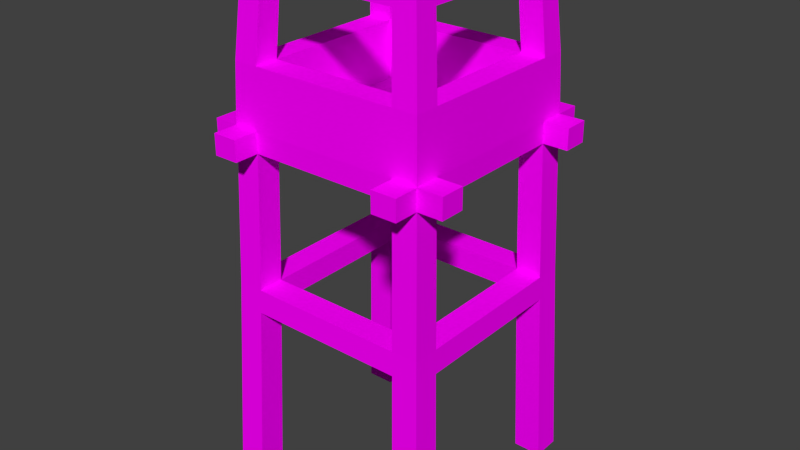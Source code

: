 # Source: Watchtower.blend  (saved by Blender 2.92.15; exported with 4.5.12 LTS)
import bpy
from mathutils import Matrix  # noqa: F401  (used for matrix-valued properties, if any)

bpy.ops.wm.read_factory_settings(use_empty=True)
scene = bpy.context.scene
scene.name = 'Scene'

# ---- collections
col_collection_1 = bpy.data.collections.new('Collection 1'); scene.collection.children.link(col_collection_1)

# ---- images (referenced by path relative to the original .blend; pixels are not part of the script)
import os
ASSET_DIR = os.environ.get("B2B_ASSET_DIR", "")  # directory of the original .blend (textures are referenced by path, not embedded)
HERE = os.path.dirname(os.path.abspath(__file__))  # packed textures are extracted next to this script under _unpacked/

def load_image(name, relpath, width, height, colorspace="sRGB"):
    """Load a texture the original file referenced (path relative to the .blend, or extracted next to this script)."""
    p = next((c for c in (os.path.join(HERE, relpath), os.path.join(ASSET_DIR, relpath)) if relpath and os.path.exists(c)), "")
    if p:
        img = bpy.data.images.load(p, check_existing=True)
        img.name = name
    else:  # same state as the original file: an image datablock whose file is absent (Cycles renders it pink)
        img = bpy.data.images.new(name, width, height)
        img.source = "FILE"
        img.filepath = "//" + (relpath or name)
    img.colorspace_settings.name = colorspace
    return img
img_bigpalette_png = load_image('BigPalette.png', 'BigPalette.png', 1024, 1024, 'sRGB')

# ---- materials (node trees are filled in below, after node groups)
mat_bigpalette = bpy.data.materials.new('BigPalette')

# ---- material node trees
mat_bigpalette.use_nodes = True; mat_bigpalette.node_tree.nodes.clear()
_N = mat_bigpalette.node_tree.nodes; _L = mat_bigpalette.node_tree.links
n0 = _N.new('ShaderNodeBsdfPrincipled'); n0.name = 'Principled BSDF'; n0.location = (10, 300)
n0.distribution = 'GGX'
n0.subsurface_method = 'BURLEY'
n0.inputs[2].default_value = 1.0
n0.inputs[3].default_value = 1.45
n0.inputs[13].default_value = 0.0
n0.inputs[27].default_value = (0.0, 0.0, 0.0, 1.0)
n0.inputs[28].default_value = 1.0
n1 = _N.new('ShaderNodeOutputMaterial'); n1.name = 'Material Output'; n1.location = (300, 300)
n2 = _N.new('ShaderNodeTexImage'); n2.name = 'Image Texture'; n2.location = (-280, 280)
n2.image = img_bigpalette_png
_L.new(n0.outputs[0], n1.inputs[0])
_L.new(n2.outputs[0], n0.inputs[0])
n1.is_active_output = True

# ---- world
world_world = bpy.data.worlds.new('World'); scene.world = world_world
world_world.color = (0.05088, 0.05088, 0.05088)
world_world.use_sun_shadow = False
world_world.sun_shadow_jitter_overblur = 0.0
world_world.cycles.sampling_method = 'MANUAL'
world_world.cycles.sample_map_resolution = 256

# ---- meshes
me_cube_018 = bpy.data.meshes.new('Cube.018')
me_cube_018.from_pydata([(-0.5979, -0.5979, 2.027), (-0.5979, -0.5979, 2.15), (-0.5979, 0.5979, 2.027), (-0.5979, 0.5979, 2.15), (0.5979, -0.5979, 2.027), (0.5979, -0.5979, 2.15), (0.5979, 0.5979, 2.027), (0.5979, 0.5979, 2.15), (-0.5979, -0.4484, 2.15), (-0.5979, 0.4484, 2.15), (-0.5979, 0.4484, 2.027), (-0.5979, -0.4484, 2.027), (0.5979, 0.4484, 2.15), (0.5979, -0.4484, 2.15), (0.5979, -0.4484, 2.027), (0.5979, 0.4484, 2.027), (-0.4484, 0.5979, 2.15), (0.4484, 0.5979, 2.15), (0.4484, 0.5979, 2.027), (-0.4484, 0.5979, 2.027), (0.4484, -0.5979, 2.15), (-0.4484, -0.5979, 2.15), (-0.4484, -0.5979, 2.027), (0.4484, -0.5979, 2.027), (0.4484, -0.4484, 2.15), (-0.4484, -0.4484, 2.15), (0.4484, 0.4484, 2.15), (-0.4484, 0.4484, 2.15), (-0.4484, -0.4484, 2.027), (0.4484, -0.4484, 2.027), (-0.4484, 0.4484, 2.027), (0.4385, 0.4385, 2.494), (0.5847, 0.4385, 2.494), (0.4385, -0.4385, 2.494), (0.4385, -0.5847, 2.494), (0.4484, 0.4484, 2.027), (-0.7468, -0.5979, 2.027), (-0.7468, -0.5979, 2.15), (-0.7468, -0.4484, 2.027), (-0.7468, -0.4484, 2.15), (-0.5979, -0.7468, 2.027), (-0.5979, -0.7468, 2.15), (-0.4484, -0.7468, 2.15), (-0.4484, -0.7468, 2.027), (0.5979, -0.7468, 2.15), (0.5979, -0.7468, 2.027), (0.4484, -0.7468, 2.027), (0.4484, -0.7468, 2.15), (0.7468, -0.4484, 2.15), (0.7468, -0.5979, 2.15), (0.7468, -0.5979, 2.027), (0.7468, -0.4484, 2.027), (0.7468, 0.5979, 2.15), (0.7468, 0.5979, 2.027), (0.7468, 0.4484, 2.027), (0.7468, 0.4484, 2.15), (0.4484, 0.7468, 2.15), (0.5979, 0.7468, 2.15), (0.5979, 0.7468, 2.027), (0.4484, 0.7468, 2.027), (-0.5979, 0.7468, 2.15), (-0.5979, 0.7468, 2.027), (-0.4484, 0.7468, 2.027), (-0.4484, 0.7468, 2.15), (-0.7468, 0.4484, 2.15), (-0.7468, 0.5979, 2.15), (-0.7468, 0.5979, 2.027), (-0.7468, 0.4484, 2.027), (-0.4385, 0.5847, 2.494), (-0.5847, 0.5847, 2.494), (-0.5847, 0.4385, 2.494), (-0.4385, 0.4385, 2.494), (-0.4385, -0.4385, 2.494), (-0.5847, -0.4385, 2.494), (-0.5847, -0.5847, 2.494), (-0.4385, -0.5847, 2.494), (0.5847, -0.5847, 2.494), (0.5847, -0.4385, 2.494), (0.5847, 0.5847, 2.494), (0.4385, 0.5847, 2.494), (0.5383, -0.4037, 3.07), (0.4114, -0.4114, 3.07), (0.5383, -0.5383, 3.07), (0.4037, -0.5383, 3.07), (-0.5383, 0.5383, 3.07), (-0.4037, 0.5383, 3.07), (-0.4114, 0.4114, 3.07), (-0.5383, 0.4037, 3.07), (-0.4114, -0.4114, 3.07), (-0.5383, -0.4037, 3.07), (-0.5383, -0.5383, 3.07), (-0.4037, -0.5383, 3.07), (0.4037, 0.5383, 3.07), (0.5383, 0.5383, 3.07), (0.4114, 0.4114, 3.07), (0.5383, 0.4037, 3.07), (-0.6705, -0.5029, -0.008562), (-0.6705, -0.6705, -0.008562), (-0.5029, 0.6705, -0.008562), (-0.6705, 0.6705, -0.008562), (0.5029, -0.6705, -0.008562), (0.6705, -0.6705, -0.008562), (0.6705, -0.5029, -0.008562), (0.5029, -0.5029, -0.008562), (0.5029, 0.5029, -0.008562), (0.6705, 0.5029, -0.008562), (0.6705, 0.6705, -0.008562), (0.5029, 0.6705, -0.008562), (-0.5029, -0.6705, -0.008562), (-0.5029, -0.5029, -0.008562), (-0.6705, 0.5029, -0.008562), (-0.5029, 0.5029, -0.008562), (-0.4707, -0.4707, 1.08), (-0.6276, -0.4707, 1.08), (-0.4707, -0.6276, 1.08), (-0.6276, -0.6276, 1.08), (0.6276, -0.4707, 1.08), (0.4707, -0.4707, 1.08), (0.6276, -0.6276, 1.08), (0.4707, -0.6276, 1.08), (0.4707, 0.6276, 1.08), (0.4707, 0.4707, 1.08), (0.6276, 0.6276, 1.08), (0.6276, 0.4707, 1.08), (-0.4707, 0.4707, 1.08), (-0.4707, 0.6276, 1.08), (-0.6276, 0.6276, 1.08), (-0.6276, 0.4707, 1.08), (0.4665, 0.4665, 1.222), (0.622, 0.4665, 1.222), (0.4665, 0.622, 1.222), (0.622, 0.622, 1.222), (0.4665, -0.4665, 1.221), (0.622, -0.4665, 1.221), (-0.4665, 0.622, 1.221), (-0.4665, 0.4665, 1.221), (-0.622, -0.4665, 1.221), (-0.4665, -0.4665, 1.221), (-0.4665, -0.622, 1.221), (-0.622, -0.622, 1.221), (0.4665, -0.622, 1.221), (0.622, -0.622, 1.221), (-0.622, 0.622, 1.221), (-0.622, 0.4665, 1.221), (-0.5485, -0.4114, 2.942), (-0.4114, -0.4114, 2.942), (-0.4114, -0.5485, 2.942), (-0.5485, -0.5485, 2.942), (-0.5485, 0.4114, 2.942), (0.4114, -0.4114, 2.942), (0.4114, -0.5485, 2.942), (0.4114, 0.4114, 2.941), (0.4114, 0.5485, 2.941), (0.5485, 0.5485, 2.941), (0.5485, 0.4114, 2.941), (-0.5485, 0.5485, 2.942), (-0.4114, 0.4114, 2.942), (-0.4114, 0.5485, 2.942), (0.5485, -0.4114, 2.942), (0.5485, -0.5485, 2.942)], [], [(89, 88, 86, 87), (7, 6, 58, 57), (14, 13, 48, 51), (0, 22, 43, 40), (9, 3, 65, 64), (120, 122, 106, 107), (8, 1, 74, 73), (13, 14, 15, 12), (121, 120, 107, 104), (8, 9, 10, 11), (6, 7, 52, 53), (11, 0, 36, 38), (25, 24, 26, 27), (7, 17, 79, 78), (27, 26, 31, 71), (117, 116, 102, 103), (28, 29, 23, 22), (29, 35, 15, 14), (2, 10, 67, 66), (3, 9, 70, 69), (16, 3, 69, 68), (1, 21, 75, 74), (12, 7, 78, 32), (21, 20, 34, 75), (13, 12, 32, 77), (125, 124, 111, 98), (5, 20, 47, 44), (20, 21, 22, 23), (11, 10, 30, 28), (16, 19, 62, 63), (29, 28, 30, 35), (5, 13, 77, 76), (16, 17, 18, 19), (37, 39, 38, 36), (1, 8, 39, 37), (8, 11, 38, 39), (0, 1, 37, 36), (42, 41, 40, 43), (21, 1, 41, 42), (22, 21, 42, 43), (1, 0, 40, 41), (44, 47, 46, 45), (4, 5, 44, 45), (23, 4, 45, 46), (20, 23, 46, 47), (48, 49, 50, 51), (5, 4, 50, 49), (4, 14, 51, 50), (13, 5, 49, 48), (18, 35, 30, 19), (12, 15, 54, 55), (52, 55, 54, 53), (7, 12, 55, 52), (56, 57, 58, 59), (17, 7, 57, 56), (18, 17, 56, 59), (6, 18, 59, 58), (60, 63, 62, 61), (19, 2, 61, 62), (2, 3, 60, 61), (3, 16, 63, 60), (15, 6, 53, 54), (10, 9, 64, 67), (64, 65, 66, 67), (3, 2, 66, 65), (9, 8, 73, 70), (25, 27, 71, 72), (24, 25, 72, 33), (26, 24, 33, 31), (17, 16, 68, 79), (72, 71, 70, 73), (68, 71, 31, 79), (33, 72, 75, 34), (77, 32, 31, 33), (20, 5, 76, 34), (91, 88, 89, 90), (95, 93, 92, 94), (86, 85, 84, 87), (82, 80, 81, 83), (152, 151, 156, 157), (94, 151, 149, 81), (144, 147, 90, 89), (92, 152, 157, 85), (145, 144, 148, 156), (151, 154, 158, 149), (147, 146, 91, 90), (154, 153, 93, 95), (155, 148, 87, 84), (76, 77, 158, 159), (153, 152, 92, 93), (94, 92, 85, 86), (104, 107, 106, 105), (100, 103, 102, 101), (97, 96, 109, 108), (110, 99, 98, 111), (126, 125, 98, 99), (123, 121, 104, 105), (122, 123, 105, 106), (127, 126, 99, 110), (113, 112, 109, 96), (112, 114, 108, 109), (116, 118, 101, 102), (114, 115, 97, 108), (119, 117, 103, 100), (115, 113, 96, 97), (124, 127, 110, 111), (118, 119, 100, 101), (139, 136, 113, 115), (138, 139, 115, 114), (141, 140, 119, 118), (29, 14, 133, 132), (123, 129, 133, 116), (131, 129, 123, 122), (129, 128, 132, 133), (130, 131, 122, 120), (143, 142, 126, 127), (128, 130, 134, 135), (18, 6, 131, 130), (35, 18, 130, 128), (15, 35, 128, 129), (6, 15, 129, 131), (23, 29, 132, 140), (120, 121, 124, 125), (130, 120, 125, 134), (11, 28, 137, 136), (28, 22, 138, 137), (22, 0, 139, 138), (0, 11, 136, 139), (4, 23, 140, 141), (133, 141, 118, 116), (121, 123, 116, 117), (128, 121, 117, 132), (14, 4, 141, 133), (2, 19, 134, 142), (19, 30, 135, 134), (10, 2, 142, 143), (142, 134, 125, 126), (113, 136, 143, 127), (112, 137, 132, 117), (137, 138, 140, 132), (136, 137, 135, 143), (112, 113, 127, 124), (137, 112, 124, 135), (121, 128, 135, 124), (30, 10, 143, 135), (138, 114, 119, 140), (114, 112, 117, 119), (74, 75, 146, 147), (73, 74, 147, 144), (75, 72, 145, 146), (72, 73, 144, 145), (88, 91, 83, 81), (91, 146, 150, 83), (146, 145, 149, 150), (78, 79, 152, 153), (31, 32, 154, 151), (32, 78, 153, 154), (79, 31, 151, 152), (69, 70, 148, 155), (71, 68, 157, 156), (151, 94, 86, 156), (68, 69, 155, 157), (157, 155, 84, 85), (159, 158, 80, 82), (144, 89, 87, 148), (70, 71, 156, 148), (88, 145, 156, 86), (95, 94, 81, 80), (145, 88, 81, 149), (34, 76, 159, 150), (33, 34, 150, 149), (150, 159, 82, 83), (154, 95, 80, 158), (77, 33, 149, 158)])
_uv = me_cube_018.uv_layers.new(name='UVMap')
_uv.uv.foreach_set('vector', [0.02658, 0.3948, 0.02601, 0.3949, 0.02601, 0.3912, 0.02658, 0.3912, 0.01451, 0.4049, 0.01506, 0.4049, 0.01506, 0.4055, 0.01451, 0.4055, 0.02959, 0.3836, 0.02904, 0.3836, 0.02904, 0.3829, 0.02959, 0.3829, 0.006528, 0.4037, 0.006528, 0.4043, 0.005866, 0.4043, 0.005866, 0.4037, 0.01093, 0.4052, 0.01093, 0.4045, 0.01159, 0.4045, 0.01159, 0.4052, 0.006755, 0.3955, 0.006057, 0.3955, 0.005866, 0.3906, 0.006611, 0.3906, 0.01238, 0.3966, 0.01238, 0.396, 0.01391, 0.396, 0.01391, 0.3967, 0.01702, 0.4006, 0.01647, 0.4006, 0.01647, 0.3966, 0.01702, 0.3966, 0.02877, 0.4008, 0.02808, 0.4008, 0.02803, 0.396, 0.02877, 0.396, 0.01238, 0.3966, 0.01238, 0.4006, 0.01183, 0.4006, 0.01183, 0.3966, 0.02954, 0.3895, 0.029, 0.3895, 0.029, 0.3889, 0.02954, 0.3889, 0.02711, 0.4041, 0.02711, 0.4048, 0.02645, 0.4048, 0.02645, 0.4041, 0.1078, 0.3836, 0.1038, 0.3836, 0.1038, 0.3796, 0.1078, 0.3796, 0.02166, 0.4013, 0.02166, 0.4006, 0.02319, 0.4006, 0.02319, 0.4012, 0.08594, 0.4017, 0.08594, 0.3977, 0.08747, 0.3978, 0.08747, 0.4017, 0.02756, 0.3904, 0.02686, 0.3904, 0.02681, 0.3856, 0.02756, 0.3856, 0.01648, 0.3953, 0.01648, 0.3913, 0.01715, 0.3913, 0.01715, 0.3953, 0.01648, 0.3913, 0.01249, 0.3913, 0.01249, 0.3906, 0.01648, 0.3906, 0.0102, 0.4039, 0.0102, 0.4045, 0.009535, 0.4045, 0.009535, 0.4039, 0.01238, 0.4013, 0.01238, 0.4006, 0.01391, 0.4006, 0.01391, 0.4012, 0.02166, 0.3966, 0.02166, 0.396, 0.02319, 0.396, 0.02319, 0.3967, 0.01769, 0.396, 0.01769, 0.3953, 0.01922, 0.3952, 0.01922, 0.3959, 0.01702, 0.3966, 0.01702, 0.396, 0.01855, 0.396, 0.01855, 0.3967, 0.09777, 0.3933, 0.09777, 0.3893, 0.0993, 0.3894, 0.0993, 0.3933, 0.101, 0.3889, 0.101, 0.3849, 0.1025, 0.3849, 0.1025, 0.3888, 0.02733, 0.396, 0.02803, 0.396, 0.02803, 0.4008, 0.02728, 0.4008, 0.00719, 0.4043, 0.00719, 0.405, 0.006528, 0.405, 0.006528, 0.4043, 0.01769, 0.3913, 0.01769, 0.3953, 0.01715, 0.3953, 0.01715, 0.3913, 0.01648, 0.396, 0.01249, 0.396, 0.01249, 0.3953, 0.01648, 0.3953, 0.02645, 0.4048, 0.02699, 0.4048, 0.02699, 0.4054, 0.02645, 0.4054, 0.01648, 0.3913, 0.01648, 0.3953, 0.01249, 0.3953, 0.01249, 0.3913, 0.01702, 0.4013, 0.01702, 0.4006, 0.01855, 0.4006, 0.01855, 0.4012, 0.02166, 0.3966, 0.02166, 0.4006, 0.02111, 0.4006, 0.02111, 0.3966, 0.1285, 0.4013, 0.1285, 0.4006, 0.129, 0.4006, 0.129, 0.4013, 0.02877, 0.4008, 0.02877, 0.4001, 0.02944, 0.4001, 0.02944, 0.4008, 0.029, 0.3882, 0.02954, 0.3882, 0.02954, 0.3889, 0.029, 0.3889, 0.0263, 0.4054, 0.02575, 0.4054, 0.02575, 0.4048, 0.0263, 0.4048, 0.1481, 0.3837, 0.1481, 0.383, 0.1487, 0.383, 0.1487, 0.3837, 0.008802, 0.4045, 0.008802, 0.4052, 0.00814, 0.4052, 0.00814, 0.4045, 0.01644, 0.4055, 0.01589, 0.4055, 0.01589, 0.4049, 0.01644, 0.4049, 0.029, 0.3876, 0.02954, 0.3876, 0.02954, 0.3882, 0.029, 0.3882, 0.1481, 0.3865, 0.1481, 0.3858, 0.1487, 0.3858, 0.1487, 0.3865, 0.01837, 0.4055, 0.01782, 0.4055, 0.01782, 0.4049, 0.01837, 0.4049, 0.02947, 0.3947, 0.02947, 0.3954, 0.02881, 0.3954, 0.02881, 0.3947, 0.02904, 0.3816, 0.02959, 0.3816, 0.02959, 0.3822, 0.02904, 0.3822, 0.1481, 0.383, 0.1481, 0.3823, 0.1487, 0.3823, 0.1487, 0.383, 0.02904, 0.3849, 0.02959, 0.3849, 0.02959, 0.3856, 0.02904, 0.3856, 0.005866, 0.405, 0.005866, 0.4043, 0.006528, 0.4043, 0.006528, 0.405, 0.02642, 0.4041, 0.02642, 0.4048, 0.02575, 0.4048, 0.02575, 0.4041, 0.01183, 0.3913, 0.01249, 0.3913, 0.01249, 0.3953, 0.01183, 0.3953, 0.01659, 0.4049, 0.01713, 0.4049, 0.01713, 0.4055, 0.01659, 0.4055, 0.1481, 0.3823, 0.1481, 0.3817, 0.1487, 0.3817, 0.1487, 0.3823, 0.01086, 0.4039, 0.01086, 0.4045, 0.0102, 0.4045, 0.0102, 0.4039, 0.129, 0.4013, 0.129, 0.4006, 0.1296, 0.4006, 0.1296, 0.4013, 0.01093, 0.4045, 0.01093, 0.4038, 0.01159, 0.4038, 0.01159, 0.4045, 0.02959, 0.3842, 0.02904, 0.3842, 0.02904, 0.3836, 0.02959, 0.3836, 0.006528, 0.4043, 0.006528, 0.4037, 0.00719, 0.4037, 0.00719, 0.4043, 0.1279, 0.4013, 0.1279, 0.4006, 0.1285, 0.4006, 0.1285, 0.4013, 0.00814, 0.4045, 0.00814, 0.4039, 0.008802, 0.4039, 0.008802, 0.4045, 0.02959, 0.3829, 0.02904, 0.3829, 0.02904, 0.3822, 0.02959, 0.3822, 0.008838, 0.4045, 0.008838, 0.4039, 0.0095, 0.4039, 0.0095, 0.4045, 0.0283, 0.3904, 0.0283, 0.3897, 0.02897, 0.3897, 0.02897, 0.3904, 0.01782, 0.4055, 0.01728, 0.4055, 0.01728, 0.4049, 0.01782, 0.4049, 0.1265, 0.4013, 0.1265, 0.4006, 0.1271, 0.4006, 0.1271, 0.4013, 0.02904, 0.3842, 0.02959, 0.3842, 0.02959, 0.3849, 0.02904, 0.3849, 0.09245, 0.3987, 0.09245, 0.3947, 0.09398, 0.3947, 0.09398, 0.3986, 0.1069, 0.3836, 0.1069, 0.3876, 0.1054, 0.3876, 0.1054, 0.3837, 0.1038, 0.3876, 0.1038, 0.3836, 0.1054, 0.3837, 0.1054, 0.3876, 0.1058, 0.398, 0.1058, 0.394, 0.1074, 0.394, 0.1074, 0.3979, 0.1017, 0.3987, 0.1017, 0.3947, 0.1033, 0.3947, 0.1033, 0.3986, 0.1078, 0.3835, 0.1078, 0.3796, 0.1085, 0.3796, 0.1085, 0.3835, 0.09321, 0.4032, 0.09256, 0.4032, 0.09256, 0.3993, 0.09321, 0.3993, 0.09256, 0.3993, 0.09256, 0.4032, 0.09191, 0.4032, 0.09191, 0.3993, 0.1085, 0.3835, 0.1085, 0.3796, 0.1091, 0.3796, 0.1091, 0.3835, 0.01769, 0.3913, 0.01769, 0.3906, 0.01922, 0.3907, 0.01922, 0.3913, 0.1363, 0.3886, 0.1364, 0.388, 0.1369, 0.388, 0.1369, 0.3886, 0.1321, 0.3844, 0.1321, 0.3838, 0.1327, 0.3838, 0.1327, 0.3844, 0.1364, 0.3844, 0.1363, 0.3838, 0.1369, 0.3838, 0.1369, 0.3844, 0.1321, 0.3886, 0.1321, 0.388, 0.1327, 0.388, 0.1327, 0.3886, 0.0211, 0.4049, 0.02049, 0.4049, 0.02049, 0.4013, 0.0211, 0.4013, 0.02169, 0.4013, 0.02226, 0.4013, 0.02226, 0.4049, 0.02169, 0.4049, 0.0159, 0.3968, 0.0159, 0.3962, 0.01647, 0.3962, 0.01647, 0.3968, 0.02575, 0.4004, 0.02518, 0.4004, 0.02518, 0.3968, 0.02575, 0.3968, 0.01927, 0.4049, 0.01866, 0.4049, 0.01866, 0.4013, 0.01927, 0.4013, 0.01927, 0.4013, 0.01988, 0.4013, 0.01988, 0.4049, 0.01927, 0.4049, 0.02122, 0.3957, 0.02122, 0.3951, 0.02179, 0.3951, 0.02179, 0.3957, 0.02054, 0.3968, 0.02054, 0.3962, 0.02111, 0.3962, 0.02111, 0.3968, 0.0159, 0.4011, 0.0159, 0.4004, 0.01647, 0.4004, 0.01647, 0.401, 0.01855, 0.4012, 0.01855, 0.4006, 0.02054, 0.4004, 0.02054, 0.4011, 0.02518, 0.4011, 0.02518, 0.4004, 0.02575, 0.4004, 0.02575, 0.401, 0.02235, 0.3912, 0.02239, 0.3906, 0.02598, 0.3906, 0.02601, 0.3912, 0.02376, 0.3903, 0.02376, 0.3896, 0.0245, 0.3896, 0.0245, 0.3903, 0.02599, 0.3903, 0.02599, 0.3896, 0.02674, 0.3896, 0.02674, 0.3903, 0.02525, 0.3903, 0.02525, 0.3896, 0.02599, 0.3896, 0.02599, 0.3903, 0.0245, 0.3903, 0.0245, 0.3896, 0.02525, 0.3896, 0.02525, 0.3903, 0.01164, 0.3955, 0.01094, 0.3955, 0.01108, 0.3906, 0.01183, 0.3906, 0.007442, 0.3997, 0.00814, 0.3997, 0.00814, 0.4045, 0.007395, 0.4046, 0.02357, 0.3864, 0.02287, 0.3864, 0.02301, 0.3816, 0.02376, 0.3816, 0.0169, 0.3858, 0.0176, 0.3858, 0.01779, 0.3906, 0.01705, 0.3906, 0.02662, 0.3907, 0.02732, 0.3906, 0.02732, 0.3955, 0.02658, 0.3955, 0.02807, 0.3955, 0.02737, 0.3955, 0.02732, 0.3906, 0.02807, 0.3907, 0.01868, 0.3864, 0.01798, 0.3864, 0.01779, 0.3816, 0.01854, 0.3816, 0.006755, 0.3864, 0.006057, 0.3864, 0.005866, 0.3816, 0.006611, 0.3816, 0.02761, 0.3856, 0.0283, 0.3856, 0.0283, 0.3904, 0.02756, 0.3904, 0.01202, 0.3858, 0.01272, 0.3858, 0.01257, 0.3906, 0.01183, 0.3906, 0.02881, 0.3955, 0.02811, 0.3955, 0.02807, 0.3906, 0.02881, 0.3907, 0.01164, 0.3864, 0.01094, 0.3864, 0.01108, 0.3816, 0.01183, 0.3816, 0.01205, 0.3852, 0.01274, 0.3852, 0.01272, 0.3858, 0.01202, 0.3858, 0.006773, 0.3871, 0.006082, 0.3871, 0.006057, 0.3864, 0.006755, 0.3864, 0.01161, 0.387, 0.01092, 0.387, 0.01094, 0.3864, 0.01164, 0.3864, 0.01382, 0.4049, 0.01316, 0.4049, 0.01313, 0.4013, 0.01382, 0.4013, 0.02287, 0.3864, 0.02285, 0.3871, 0.0187, 0.387, 0.01868, 0.3864, 0.02354, 0.3871, 0.02285, 0.3871, 0.02287, 0.3864, 0.02357, 0.3864, 0.02645, 0.3999, 0.02714, 0.3999, 0.02714, 0.4041, 0.02645, 0.4041, 0.006773, 0.3961, 0.006082, 0.3961, 0.006057, 0.3955, 0.006755, 0.3955, 0.01689, 0.3852, 0.01758, 0.3852, 0.0176, 0.3858, 0.0169, 0.3858, 0.029, 0.3897, 0.0283, 0.3897, 0.0283, 0.3856, 0.029, 0.3856, 0.006854, 0.3997, 0.006189, 0.3997, 0.006082, 0.3961, 0.006773, 0.3961, 0.01797, 0.4049, 0.0173, 0.4048, 0.01728, 0.4013, 0.01797, 0.4013, 0.018, 0.4013, 0.01866, 0.4013, 0.01866, 0.4048, 0.01797, 0.4049, 0.02343, 0.3906, 0.02277, 0.3906, 0.02285, 0.3871, 0.02354, 0.3871, 0.01385, 0.4013, 0.01451, 0.4013, 0.01451, 0.4049, 0.01382, 0.4049, 0.01093, 0.4039, 0.01023, 0.4039, 0.01023, 0.3997, 0.01093, 0.3997, 0.006773, 0.3961, 0.006755, 0.3955, 0.01094, 0.3955, 0.01092, 0.3961, 0.01454, 0.4013, 0.0152, 0.4013, 0.0152, 0.4049, 0.01451, 0.4049, 0.01589, 0.4049, 0.01523, 0.4049, 0.0152, 0.4013, 0.01589, 0.4013, 0.006854, 0.3906, 0.006189, 0.3906, 0.006082, 0.3871, 0.006773, 0.3871, 0.01215, 0.3816, 0.01282, 0.3816, 0.01274, 0.3852, 0.01205, 0.3852, 0.01151, 0.3906, 0.01084, 0.3906, 0.01092, 0.387, 0.01161, 0.387, 0.0187, 0.387, 0.01801, 0.387, 0.01798, 0.3864, 0.01868, 0.3864, 0.00814, 0.3997, 0.008838, 0.3997, 0.008838, 0.4039, 0.00814, 0.4039, 0.02728, 0.4008, 0.02792, 0.4008, 0.02792, 0.405, 0.02729, 0.405, 0.01878, 0.3906, 0.01812, 0.3906, 0.01801, 0.387, 0.0187, 0.387, 0.01151, 0.3997, 0.01084, 0.3997, 0.01092, 0.3961, 0.01161, 0.3961, 0.01592, 0.4013, 0.01659, 0.4013, 0.01659, 0.4049, 0.01589, 0.4049, 0.01681, 0.3816, 0.01747, 0.3816, 0.01758, 0.3852, 0.01689, 0.3852, 0.01161, 0.3961, 0.01092, 0.3961, 0.01094, 0.3955, 0.01164, 0.3955, 0.01272, 0.3858, 0.01274, 0.3852, 0.01689, 0.3852, 0.0169, 0.3858, 0.0294, 0.4001, 0.02877, 0.4001, 0.02877, 0.396, 0.0294, 0.396, 0.01162, 0.4038, 0.01093, 0.4038, 0.01093, 0.3997, 0.01162, 0.3997, 0.02575, 0.3999, 0.02645, 0.3999, 0.02645, 0.4041, 0.02575, 0.4041, 0.009535, 0.4039, 0.008838, 0.4039, 0.008838, 0.3997, 0.009535, 0.3997, 0.02866, 0.4008, 0.02929, 0.4008, 0.02929, 0.405, 0.02866, 0.405, 0.02866, 0.405, 0.02803, 0.405, 0.02803, 0.4008, 0.02866, 0.4008, 0.01728, 0.4049, 0.01661, 0.4049, 0.01659, 0.4013, 0.01728, 0.4013, 0.006773, 0.3871, 0.006755, 0.3864, 0.01094, 0.3864, 0.01092, 0.387, 0.009535, 0.3997, 0.01023, 0.3997, 0.01023, 0.4039, 0.009535, 0.4039, 0.01922, 0.3959, 0.01922, 0.3952, 0.02122, 0.3951, 0.02122, 0.3957, 0.01391, 0.3967, 0.01391, 0.396, 0.0159, 0.3962, 0.0159, 0.3968, 0.02881, 0.3906, 0.02946, 0.3907, 0.02946, 0.3927, 0.02885, 0.3926, 0.02535, 0.4033, 0.0247, 0.4033, 0.02474, 0.4013, 0.02535, 0.4013, 0.02601, 0.3949, 0.02598, 0.3954, 0.02239, 0.3954, 0.02235, 0.3949, 0.02179, 0.3951, 0.02122, 0.3951, 0.02122, 0.3915, 0.02179, 0.3915, 0.01988, 0.4013, 0.02049, 0.4013, 0.02049, 0.4049, 0.01988, 0.4049, 0.02319, 0.4012, 0.02319, 0.4006, 0.02518, 0.4004, 0.02518, 0.4011, 0.0247, 0.4053, 0.02405, 0.4053, 0.02409, 0.4033, 0.0247, 0.4033, 0.01855, 0.3967, 0.01855, 0.396, 0.02054, 0.3962, 0.02054, 0.3968, 0.02341, 0.4033, 0.02405, 0.4033, 0.02405, 0.4053, 0.02345, 0.4053, 0.01391, 0.4012, 0.01391, 0.4006, 0.0159, 0.4004, 0.0159, 0.4011, 0.02946, 0.3947, 0.02881, 0.3947, 0.02885, 0.3927, 0.02946, 0.3927, 0.02169, 0.4049, 0.02111, 0.4049, 0.02111, 0.4013, 0.02168, 0.4013, 0.02319, 0.3967, 0.02319, 0.396, 0.02518, 0.3962, 0.02518, 0.3968, 0.02518, 0.3968, 0.02518, 0.3962, 0.02575, 0.3962, 0.02575, 0.3968, 0.02054, 0.4011, 0.02054, 0.4004, 0.02111, 0.4004, 0.02111, 0.401, 0.0159, 0.3968, 0.01647, 0.3968, 0.01647, 0.4004, 0.0159, 0.4004, 0.0247, 0.4033, 0.02535, 0.4033, 0.02535, 0.4053, 0.02474, 0.4053, 0.02226, 0.4013, 0.02283, 0.4013, 0.02283, 0.4049, 0.02226, 0.4049, 0.02179, 0.3912, 0.02235, 0.3912, 0.02235, 0.3949, 0.02179, 0.3948, 0.02341, 0.4049, 0.02283, 0.4049, 0.02283, 0.4013, 0.0234, 0.4013, 0.01922, 0.3913, 0.01922, 0.3907, 0.02122, 0.3909, 0.02122, 0.3915, 0.0247, 0.4033, 0.02405, 0.4033, 0.02409, 0.4013, 0.0247, 0.4013, 0.02122, 0.3915, 0.02122, 0.3909, 0.02179, 0.3909, 0.02179, 0.3915, 0.02054, 0.3968, 0.02111, 0.3968, 0.02111, 0.4004, 0.02054, 0.4004, 0.02341, 0.4013, 0.02405, 0.4013, 0.02405, 0.4033, 0.02345, 0.4033])
me_cube_018.materials.append(mat_bigpalette)
me_cube_018.use_remesh_preserve_volume = False
me_cube_018.use_remesh_preserve_attributes = False
me_cube_018.use_mirror_vertex_groups = False
me_cube_018.update()

# ---- objects
ob_watchtower = bpy.data.objects.new('Watchtower', me_cube_018)

# ---- transforms, parenting, visibility, modifiers, constraints
ob_watchtower.location = (0.0, 0.0, 0.0)
ob_watchtower.lineart.crease_threshold = 0.0

# ---- collection membership
col_collection_1.objects.link(ob_watchtower)

# ---- scene / render settings (as saved in the file)
scene.frame_start = 1; scene.frame_end = 250; scene.frame_set(1)
scene.render.engine = 'CYCLES'
scene.render.resolution_percentage = 50
scene.render.dither_intensity = 0.0
scene.cycles.use_denoising = False
scene.cycles.samples = 10
scene.cycles.sampling_pattern = 'TABULATED_SOBOL'
scene.cycles.light_sampling_threshold = 0.0
scene.cycles.use_adaptive_sampling = False
scene.cycles.use_light_tree = False
scene.cycles.blur_glossy = 0.0
scene.cycles.pixel_filter_type = 'GAUSSIAN'
scene.cycles.sample_clamp_indirect = 0.0
scene.view_settings.view_transform = 'Standard'
bpy.context.view_layer.update()

# ---- added for rendering (the .blend has no active camera and no usable light): camera, sun
cam_auto = bpy.data.cameras.new('AutoCamera')
cam_auto.lens = 50.0
cam_auto.sensor_width = 36.0
cam_auto.clip_end = 1000.0
ob_auto_camera = bpy.data.objects.new('AutoCamera', cam_auto)
scene.collection.objects.link(ob_auto_camera)
ob_auto_camera.location = (3.45431, -4.14517, 4.29416)
ob_auto_camera.rotation_euler = (1.09748, -7.21219e-08, 0.694738)
scene.camera = ob_auto_camera
light_auto_sun = bpy.data.lights.new('AutoSun', 'SUN')
light_auto_sun.energy = 3.0
light_auto_sun.angle = 0.0523599
ob_auto_sun = bpy.data.objects.new('AutoSun', light_auto_sun)
scene.collection.objects.link(ob_auto_sun)
ob_auto_sun.rotation_euler = (0.872665, 0.174533, 0.523599)
bpy.context.view_layer.update()
